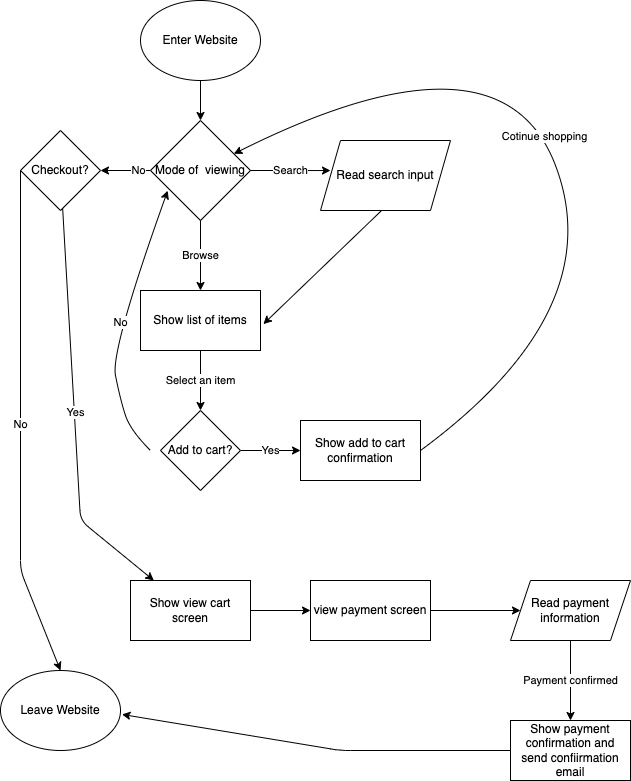

The diagram above was exported from draw.io. Its source (the exported page's mxGraphModel, read from the mxfile embedded in the PNG):
<mxGraphModel dx="697" dy="843" grid="1" gridSize="10" guides="1" tooltips="1" connect="1" arrows="1" fold="1" page="1" pageScale="1" pageWidth="850" pageHeight="1100" math="0" shadow="0">
  <root>
    <mxCell id="0" />
    <mxCell id="1" parent="0" />
    <mxCell id="2" value="Enter Website" style="ellipse;whiteSpace=wrap;html=1;" vertex="1" parent="1">
      <mxGeometry x="180" y="40" width="120" height="80" as="geometry" />
    </mxCell>
    <mxCell id="24" value="" style="edgeStyle=none;html=1;" edge="1" parent="1" source="3">
      <mxGeometry relative="1" as="geometry">
        <mxPoint x="140" y="210" as="targetPoint" />
      </mxGeometry>
    </mxCell>
    <mxCell id="25" value="No&lt;br&gt;" style="edgeLabel;html=1;align=center;verticalAlign=middle;resizable=0;points=[];" vertex="1" connectable="0" parent="24">
      <mxGeometry x="-0.4988" relative="1" as="geometry">
        <mxPoint as="offset" />
      </mxGeometry>
    </mxCell>
    <mxCell id="3" value="Mode of&amp;nbsp; viewing" style="rhombus;whiteSpace=wrap;html=1;" vertex="1" parent="1">
      <mxGeometry x="190" y="160" width="100" height="100" as="geometry" />
    </mxCell>
    <mxCell id="4" value="" style="endArrow=classic;html=1;exitX=0.5;exitY=1;exitDx=0;exitDy=0;" edge="1" parent="1" source="2" target="3">
      <mxGeometry width="50" height="50" relative="1" as="geometry">
        <mxPoint x="840" y="900" as="sourcePoint" />
        <mxPoint x="890" y="850" as="targetPoint" />
      </mxGeometry>
    </mxCell>
    <mxCell id="5" value="Show list of items" style="rounded=0;whiteSpace=wrap;html=1;" vertex="1" parent="1">
      <mxGeometry x="180" y="330" width="120" height="60" as="geometry" />
    </mxCell>
    <mxCell id="6" value="Read search input" style="shape=parallelogram;perimeter=parallelogramPerimeter;whiteSpace=wrap;html=1;fixedSize=1;" vertex="1" parent="1">
      <mxGeometry x="360" y="180" width="130" height="70" as="geometry" />
    </mxCell>
    <mxCell id="7" value="Search" style="endArrow=classic;html=1;exitX=1;exitY=0.5;exitDx=0;exitDy=0;entryX=0.077;entryY=0.429;entryDx=0;entryDy=0;entryPerimeter=0;" edge="1" parent="1" source="3" target="6">
      <mxGeometry width="50" height="50" relative="1" as="geometry">
        <mxPoint x="440" y="340" as="sourcePoint" />
        <mxPoint x="490" y="290" as="targetPoint" />
      </mxGeometry>
    </mxCell>
    <mxCell id="9" value="Browse" style="endArrow=classic;html=1;exitX=0.5;exitY=1;exitDx=0;exitDy=0;entryX=0.5;entryY=0;entryDx=0;entryDy=0;" edge="1" parent="1" source="3" target="5">
      <mxGeometry width="50" height="50" relative="1" as="geometry">
        <mxPoint x="400" y="320" as="sourcePoint" />
        <mxPoint x="450" y="270" as="targetPoint" />
      </mxGeometry>
    </mxCell>
    <mxCell id="10" value="" style="endArrow=classic;html=1;exitX=0.465;exitY=1.009;exitDx=0;exitDy=0;exitPerimeter=0;entryX=1.024;entryY=0.56;entryDx=0;entryDy=0;entryPerimeter=0;" edge="1" parent="1" source="6" target="5">
      <mxGeometry width="50" height="50" relative="1" as="geometry">
        <mxPoint x="400" y="320" as="sourcePoint" />
        <mxPoint x="450" y="270" as="targetPoint" />
      </mxGeometry>
    </mxCell>
    <mxCell id="12" value="Select an item" style="endArrow=classic;html=1;exitX=0.5;exitY=1;exitDx=0;exitDy=0;entryX=0.5;entryY=0;entryDx=0;entryDy=0;" edge="1" parent="1" source="5" target="14">
      <mxGeometry width="50" height="50" relative="1" as="geometry">
        <mxPoint x="400" y="320" as="sourcePoint" />
        <mxPoint x="240" y="450" as="targetPoint" />
      </mxGeometry>
    </mxCell>
    <mxCell id="17" value="Yes" style="edgeStyle=none;html=1;" edge="1" parent="1" source="14" target="16">
      <mxGeometry relative="1" as="geometry" />
    </mxCell>
    <mxCell id="14" value="Add to cart?" style="rhombus;whiteSpace=wrap;html=1;" vertex="1" parent="1">
      <mxGeometry x="200" y="450" width="80" height="80" as="geometry" />
    </mxCell>
    <mxCell id="16" value="Show add to cart confirmation" style="whiteSpace=wrap;html=1;" vertex="1" parent="1">
      <mxGeometry x="340" y="460" width="120" height="60" as="geometry" />
    </mxCell>
    <mxCell id="21" value="No" style="curved=1;endArrow=classic;html=1;entryX=0.172;entryY=0.702;entryDx=0;entryDy=0;entryPerimeter=0;" edge="1" parent="1" target="3">
      <mxGeometry width="50" height="50" relative="1" as="geometry">
        <mxPoint x="190" y="490" as="sourcePoint" />
        <mxPoint x="260" y="550" as="targetPoint" />
        <Array as="points">
          <mxPoint x="170" y="470" />
          <mxPoint x="160" y="440" />
          <mxPoint x="150" y="390" />
        </Array>
      </mxGeometry>
    </mxCell>
    <mxCell id="22" value="Cotinue shopping" style="curved=1;endArrow=classic;html=1;exitX=1;exitY=0.5;exitDx=0;exitDy=0;" edge="1" parent="1" source="16" target="3">
      <mxGeometry width="50" height="50" relative="1" as="geometry">
        <mxPoint x="400" y="450" as="sourcePoint" />
        <mxPoint x="450" y="400" as="targetPoint" />
        <Array as="points">
          <mxPoint x="650" y="350" />
          <mxPoint x="540" y="60" />
        </Array>
      </mxGeometry>
    </mxCell>
    <mxCell id="33" value="" style="edgeStyle=none;html=1;" edge="1" parent="1" source="26" target="32">
      <mxGeometry relative="1" as="geometry">
        <Array as="points">
          <mxPoint x="120" y="560" />
        </Array>
      </mxGeometry>
    </mxCell>
    <mxCell id="34" value="Yes" style="edgeLabel;html=1;align=center;verticalAlign=middle;resizable=0;points=[];" vertex="1" connectable="0" parent="33">
      <mxGeometry x="0.0025" y="1" relative="1" as="geometry">
        <mxPoint as="offset" />
      </mxGeometry>
    </mxCell>
    <mxCell id="26" value="Checkout?" style="rhombus;whiteSpace=wrap;html=1;" vertex="1" parent="1">
      <mxGeometry x="60" y="170" width="80" height="80" as="geometry" />
    </mxCell>
    <mxCell id="29" value="Leave Website" style="ellipse;whiteSpace=wrap;html=1;" vertex="1" parent="1">
      <mxGeometry x="40" y="710" width="120" height="80" as="geometry" />
    </mxCell>
    <mxCell id="31" value="No" style="endArrow=classic;html=1;exitX=0;exitY=0.5;exitDx=0;exitDy=0;entryX=0.5;entryY=0;entryDx=0;entryDy=0;" edge="1" parent="1" source="26" target="29">
      <mxGeometry width="50" height="50" relative="1" as="geometry">
        <mxPoint x="250" y="400" as="sourcePoint" />
        <mxPoint x="300" y="350" as="targetPoint" />
        <Array as="points">
          <mxPoint x="60" y="610" />
        </Array>
      </mxGeometry>
    </mxCell>
    <mxCell id="36" value="" style="edgeStyle=none;html=1;" edge="1" parent="1" source="32" target="35">
      <mxGeometry relative="1" as="geometry" />
    </mxCell>
    <mxCell id="32" value="Show view cart screen" style="whiteSpace=wrap;html=1;" vertex="1" parent="1">
      <mxGeometry x="170" y="620" width="120" height="60" as="geometry" />
    </mxCell>
    <mxCell id="38" value="" style="edgeStyle=none;html=1;" edge="1" parent="1" source="35" target="37">
      <mxGeometry relative="1" as="geometry" />
    </mxCell>
    <mxCell id="35" value="view payment screen" style="whiteSpace=wrap;html=1;" vertex="1" parent="1">
      <mxGeometry x="350" y="620" width="120" height="60" as="geometry" />
    </mxCell>
    <mxCell id="40" value="Payment confirmed" style="edgeStyle=none;html=1;" edge="1" parent="1" source="37" target="39">
      <mxGeometry relative="1" as="geometry" />
    </mxCell>
    <mxCell id="37" value="Read payment information" style="shape=parallelogram;perimeter=parallelogramPerimeter;whiteSpace=wrap;html=1;fixedSize=1;" vertex="1" parent="1">
      <mxGeometry x="550" y="620" width="120" height="60" as="geometry" />
    </mxCell>
    <mxCell id="39" value="Show payment confirmation and send confiirmation email" style="whiteSpace=wrap;html=1;" vertex="1" parent="1">
      <mxGeometry x="550" y="760" width="120" height="60" as="geometry" />
    </mxCell>
    <mxCell id="43" value="" style="endArrow=classic;html=1;exitX=0;exitY=0.5;exitDx=0;exitDy=0;entryX=1.012;entryY=0.549;entryDx=0;entryDy=0;entryPerimeter=0;" edge="1" parent="1" source="39" target="29">
      <mxGeometry width="50" height="50" relative="1" as="geometry">
        <mxPoint x="470" y="580" as="sourcePoint" />
        <mxPoint x="520" y="530" as="targetPoint" />
        <Array as="points">
          <mxPoint x="380" y="790" />
        </Array>
      </mxGeometry>
    </mxCell>
  </root>
</mxGraphModel>